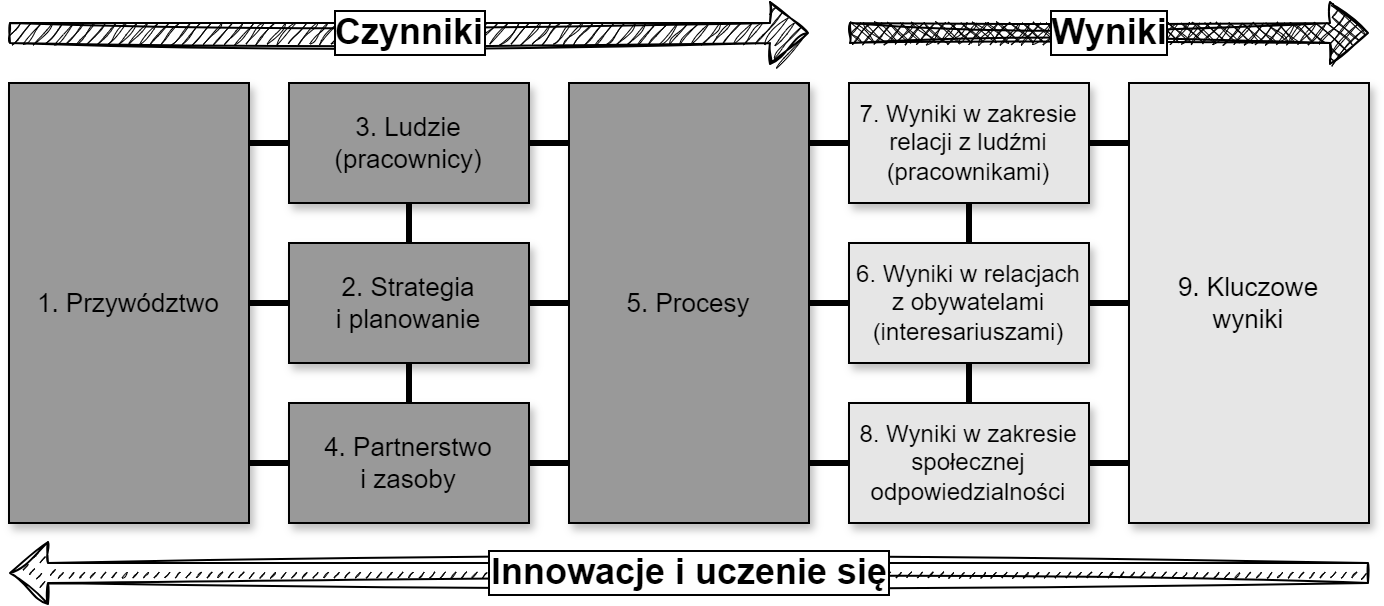

The diagram above was exported from draw.io. Its source (the exported page's mxGraphModel, read from the mxfile embedded in the PNG):
<mxGraphModel dx="949" dy="593" grid="1" gridSize="10" guides="1" tooltips="1" connect="1" arrows="1" fold="1" page="1" pageScale="1" pageWidth="827" pageHeight="1169" math="0" shadow="0">
  <root>
    <mxCell id="0" />
    <mxCell id="1" parent="0" />
    <mxCell id="VCqQkSh3rKQYATlJborZ-23" value="" style="endArrow=none;html=1;rounded=0;exitX=1.005;exitY=0.86;exitDx=0;exitDy=0;exitPerimeter=0;entryX=-0.004;entryY=0.857;entryDx=0;entryDy=0;entryPerimeter=0;strokeWidth=3;" parent="1" edge="1">
      <mxGeometry width="50" height="50" relative="1" as="geometry">
        <mxPoint x="200" y="190" as="sourcePoint" />
        <mxPoint x="640" y="190" as="targetPoint" />
      </mxGeometry>
    </mxCell>
    <mxCell id="VCqQkSh3rKQYATlJborZ-21" value="" style="endArrow=none;html=1;rounded=0;exitX=1.005;exitY=0.86;exitDx=0;exitDy=0;exitPerimeter=0;entryX=-0.004;entryY=0.857;entryDx=0;entryDy=0;entryPerimeter=0;strokeWidth=3;" parent="1" edge="1">
      <mxGeometry width="50" height="50" relative="1" as="geometry">
        <mxPoint x="200.00000000000003" y="350" as="sourcePoint" />
        <mxPoint x="640" y="350" as="targetPoint" />
      </mxGeometry>
    </mxCell>
    <mxCell id="VCqQkSh3rKQYATlJborZ-1" value="1. Przywództwo" style="rounded=0;whiteSpace=wrap;html=1;fontSize=13;fillColor=#999999;strokeColor=#000000;shadow=1;" parent="1" vertex="1">
      <mxGeometry x="80" y="160" width="120" height="220" as="geometry" />
    </mxCell>
    <mxCell id="VCqQkSh3rKQYATlJborZ-2" value="3. Ludzie (pracownicy)" style="rounded=0;whiteSpace=wrap;html=1;fontSize=13;fillColor=#999999;strokeColor=#000000;shadow=1;" parent="1" vertex="1">
      <mxGeometry x="220" y="160" width="120" height="60" as="geometry" />
    </mxCell>
    <mxCell id="VCqQkSh3rKQYATlJborZ-10" value="" style="edgeStyle=orthogonalEdgeStyle;rounded=0;orthogonalLoop=1;jettySize=auto;html=1;endArrow=none;endFill=0;strokeWidth=3;" parent="1" source="VCqQkSh3rKQYATlJborZ-3" target="VCqQkSh3rKQYATlJborZ-1" edge="1">
      <mxGeometry relative="1" as="geometry" />
    </mxCell>
    <mxCell id="VCqQkSh3rKQYATlJborZ-13" value="" style="edgeStyle=orthogonalEdgeStyle;rounded=0;orthogonalLoop=1;jettySize=auto;html=1;endArrow=none;endFill=0;strokeWidth=3;" parent="1" source="VCqQkSh3rKQYATlJborZ-3" target="VCqQkSh3rKQYATlJborZ-5" edge="1">
      <mxGeometry relative="1" as="geometry" />
    </mxCell>
    <mxCell id="VCqQkSh3rKQYATlJborZ-18" value="" style="edgeStyle=orthogonalEdgeStyle;rounded=0;orthogonalLoop=1;jettySize=auto;html=1;endArrow=none;endFill=0;strokeWidth=3;" parent="1" source="VCqQkSh3rKQYATlJborZ-3" target="VCqQkSh3rKQYATlJborZ-2" edge="1">
      <mxGeometry relative="1" as="geometry" />
    </mxCell>
    <mxCell id="VCqQkSh3rKQYATlJborZ-19" value="" style="edgeStyle=orthogonalEdgeStyle;rounded=0;orthogonalLoop=1;jettySize=auto;html=1;endArrow=none;endFill=0;strokeWidth=3;" parent="1" source="VCqQkSh3rKQYATlJborZ-3" target="VCqQkSh3rKQYATlJborZ-4" edge="1">
      <mxGeometry relative="1" as="geometry" />
    </mxCell>
    <mxCell id="VCqQkSh3rKQYATlJborZ-3" value="2. Strategia &lt;br style=&quot;font-size: 13px;&quot;&gt;i planowanie" style="rounded=0;whiteSpace=wrap;html=1;fontSize=13;fillColor=#999999;strokeColor=#000000;shadow=1;" parent="1" vertex="1">
      <mxGeometry x="220" y="240" width="120" height="60" as="geometry" />
    </mxCell>
    <mxCell id="VCqQkSh3rKQYATlJborZ-4" value="4. Partnerstwo &lt;br style=&quot;font-size: 13px;&quot;&gt;i zasoby" style="rounded=0;whiteSpace=wrap;html=1;fontSize=13;fillColor=#999999;strokeColor=#000000;shadow=1;" parent="1" vertex="1">
      <mxGeometry x="220" y="320" width="120" height="60" as="geometry" />
    </mxCell>
    <mxCell id="VCqQkSh3rKQYATlJborZ-5" value="5. Procesy" style="rounded=0;whiteSpace=wrap;html=1;fontSize=13;fillColor=#999999;strokeColor=#000000;shadow=1;" parent="1" vertex="1">
      <mxGeometry x="360" y="160" width="120" height="220" as="geometry" />
    </mxCell>
    <mxCell id="VCqQkSh3rKQYATlJborZ-20" value="" style="edgeStyle=orthogonalEdgeStyle;rounded=0;orthogonalLoop=1;jettySize=auto;html=1;endArrow=none;endFill=0;strokeWidth=3;" parent="1" source="VCqQkSh3rKQYATlJborZ-6" target="VCqQkSh3rKQYATlJborZ-8" edge="1">
      <mxGeometry relative="1" as="geometry" />
    </mxCell>
    <mxCell id="VCqQkSh3rKQYATlJborZ-6" value="7. Wyniki w zakresie relacji z ludźmi (pracownikami)" style="rounded=0;whiteSpace=wrap;html=1;fontSize=12;fillColor=#E6E6E6;shadow=1;" parent="1" vertex="1">
      <mxGeometry x="500" y="160" width="120" height="60" as="geometry" />
    </mxCell>
    <mxCell id="VCqQkSh3rKQYATlJborZ-14" value="" style="edgeStyle=orthogonalEdgeStyle;rounded=0;orthogonalLoop=1;jettySize=auto;html=1;endArrow=none;endFill=0;strokeWidth=3;" parent="1" source="VCqQkSh3rKQYATlJborZ-7" target="VCqQkSh3rKQYATlJborZ-5" edge="1">
      <mxGeometry relative="1" as="geometry" />
    </mxCell>
    <mxCell id="VCqQkSh3rKQYATlJborZ-15" value="" style="edgeStyle=orthogonalEdgeStyle;rounded=0;orthogonalLoop=1;jettySize=auto;html=1;endArrow=none;endFill=0;strokeWidth=3;" parent="1" source="VCqQkSh3rKQYATlJborZ-7" target="VCqQkSh3rKQYATlJborZ-9" edge="1">
      <mxGeometry relative="1" as="geometry" />
    </mxCell>
    <mxCell id="VCqQkSh3rKQYATlJborZ-7" value="6. Wyniki w relacjach z obywatelami (interesariuszami)" style="rounded=0;whiteSpace=wrap;html=1;fontSize=12;fillColor=#E6E6E6;shadow=1;" parent="1" vertex="1">
      <mxGeometry x="500" y="240" width="120" height="60" as="geometry" />
    </mxCell>
    <mxCell id="VCqQkSh3rKQYATlJborZ-8" value="8. Wyniki w zakresie społecznej odpowiedzialności" style="rounded=0;whiteSpace=wrap;html=1;fontSize=12;fillColor=#E6E6E6;shadow=1;" parent="1" vertex="1">
      <mxGeometry x="500" y="320" width="120" height="60" as="geometry" />
    </mxCell>
    <mxCell id="VCqQkSh3rKQYATlJborZ-9" value="9. Kluczowe &lt;br style=&quot;font-size: 13px;&quot;&gt;wyniki" style="rounded=0;whiteSpace=wrap;html=1;fontSize=13;fillColor=#E6E6E6;gradientColor=none;strokeColor=#000000;shadow=1;" parent="1" vertex="1">
      <mxGeometry x="640" y="160" width="120" height="220" as="geometry" />
    </mxCell>
    <mxCell id="VCqQkSh3rKQYATlJborZ-25" value="" style="shape=flexArrow;endArrow=none;html=1;rounded=0;startArrow=block;endFill=0;fillColor=#000000;strokeColor=#000000;sketch=1;curveFitting=1;jiggle=2;fillStyle=dashed;" parent="1" edge="1">
      <mxGeometry width="50" height="50" relative="1" as="geometry">
        <mxPoint x="80" y="405" as="sourcePoint" />
        <mxPoint x="760" y="405" as="targetPoint" />
      </mxGeometry>
    </mxCell>
    <mxCell id="VCqQkSh3rKQYATlJborZ-28" value="Innowacje i uczenie się" style="edgeLabel;html=1;align=center;verticalAlign=middle;resizable=0;points=[];fontSize=18;labelBackgroundColor=#FFFFFF;fontStyle=1;labelBorderColor=default;" parent="VCqQkSh3rKQYATlJborZ-25" vertex="1" connectable="0">
      <mxGeometry relative="1" as="geometry">
        <mxPoint as="offset" />
      </mxGeometry>
    </mxCell>
    <mxCell id="VCqQkSh3rKQYATlJborZ-26" value="" style="shape=flexArrow;endArrow=block;html=1;rounded=0;startArrow=none;endFill=0;startFill=0;fillColor=#000000;strokeColor=#000000;fontSize=18;fillStyle=hatch;gradientColor=default;sketch=1;curveFitting=1;jiggle=2;" parent="1" edge="1">
      <mxGeometry width="50" height="50" relative="1" as="geometry">
        <mxPoint x="80" y="135" as="sourcePoint" />
        <mxPoint x="480" y="135" as="targetPoint" />
      </mxGeometry>
    </mxCell>
    <mxCell id="VCqQkSh3rKQYATlJborZ-30" value="Czynniki" style="edgeLabel;align=center;verticalAlign=middle;resizable=0;points=[];fontSize=18;fontStyle=1;labelBackgroundColor=#FFFFFF;html=1;labelBorderColor=default;" parent="VCqQkSh3rKQYATlJborZ-26" vertex="1" connectable="0">
      <mxGeometry relative="1" as="geometry">
        <mxPoint as="offset" />
      </mxGeometry>
    </mxCell>
    <mxCell id="VCqQkSh3rKQYATlJborZ-27" value="" style="shape=flexArrow;endArrow=block;html=1;rounded=0;startArrow=none;endFill=0;startFill=0;fillColor=#000000;fillStyle=cross-hatch;sketch=1;curveFitting=1;jiggle=2;" parent="1" edge="1">
      <mxGeometry width="50" height="50" relative="1" as="geometry">
        <mxPoint x="500" y="135" as="sourcePoint" />
        <mxPoint x="760" y="135" as="targetPoint" />
      </mxGeometry>
    </mxCell>
    <mxCell id="VCqQkSh3rKQYATlJborZ-29" value="Wyniki" style="edgeLabel;align=center;verticalAlign=middle;resizable=0;points=[];fontSize=18;fontStyle=1;labelBackgroundColor=#FFFFFF;labelBorderColor=default;spacing=2;spacingTop=0;html=1;" parent="VCqQkSh3rKQYATlJborZ-27" vertex="1" connectable="0">
      <mxGeometry relative="1" as="geometry">
        <mxPoint as="offset" />
      </mxGeometry>
    </mxCell>
  </root>
</mxGraphModel>